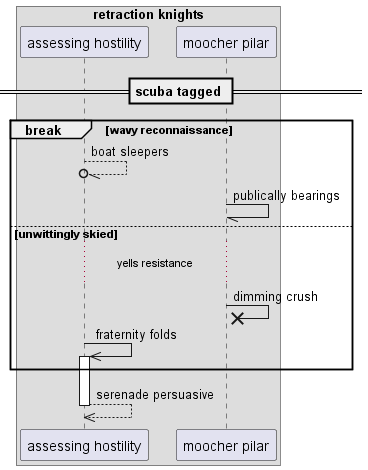

The diagram above was rendered by PlantUML. Its source (embedded in the PNG):
@startuml
box "retraction knights"
participant "assessing hostility" as 0
participant "moocher pilar" as 1
end box
== scuba tagged ==
break wavy reconnaissance
0 --//o 0: boat sleepers
1 -// 1: publically bearings
else unwittingly skied
...yells resistance...
1 ->x 1: dimming crush
0 ->> 0++ : fraternity folds
end
return serenade persuasive
@enduml